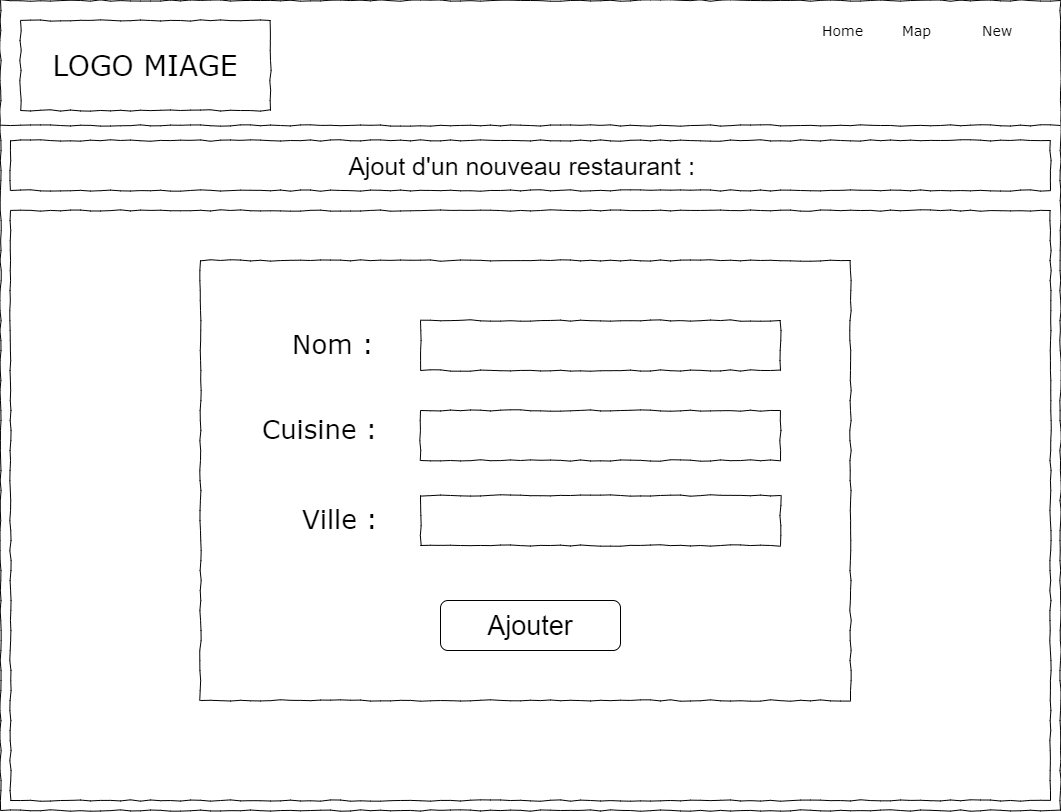

The diagram above was exported from draw.io. Its source (the exported page's mxGraphModel, read from the mxfile embedded in the PNG):
<mxGraphModel dx="1483" dy="699" grid="1" gridSize="10" guides="1" tooltips="1" connect="1" arrows="1" fold="1" page="1" pageScale="1" pageWidth="827" pageHeight="1169" math="0" shadow="0">
  <root>
    <mxCell id="hfc4b1VmTtMD4xh4Io7z-0" />
    <mxCell id="hfc4b1VmTtMD4xh4Io7z-1" parent="hfc4b1VmTtMD4xh4Io7z-0" />
    <mxCell id="qeXSIEfrmzLYX0TfNO8W-0" value="" style="whiteSpace=wrap;html=1;rounded=0;shadow=0;labelBackgroundColor=none;strokeColor=#000000;strokeWidth=1;fillColor=none;fontFamily=Verdana;fontSize=12;fontColor=#000000;align=center;comic=1;" parent="hfc4b1VmTtMD4xh4Io7z-1" vertex="1">
      <mxGeometry x="20" y="20" width="1060" height="810" as="geometry" />
    </mxCell>
    <mxCell id="qeXSIEfrmzLYX0TfNO8W-1" value="LOGO MIAGE" style="whiteSpace=wrap;html=1;rounded=0;shadow=0;labelBackgroundColor=none;strokeWidth=1;fontFamily=Verdana;fontSize=28;align=center;comic=1;" parent="hfc4b1VmTtMD4xh4Io7z-1" vertex="1">
      <mxGeometry x="40" y="40" width="250" height="90" as="geometry" />
    </mxCell>
    <mxCell id="qeXSIEfrmzLYX0TfNO8W-2" value="New" style="text;html=1;points=[];align=left;verticalAlign=top;spacingTop=-4;fontSize=14;fontFamily=Verdana" parent="hfc4b1VmTtMD4xh4Io7z-1" vertex="1">
      <mxGeometry x="1000" y="40" width="60" height="20" as="geometry" />
    </mxCell>
    <mxCell id="qeXSIEfrmzLYX0TfNO8W-3" value="" style="line;strokeWidth=1;html=1;rounded=0;shadow=0;labelBackgroundColor=none;fillColor=none;fontFamily=Verdana;fontSize=14;fontColor=#000000;align=center;comic=1;" parent="hfc4b1VmTtMD4xh4Io7z-1" vertex="1">
      <mxGeometry x="20" y="140" width="1060" height="10" as="geometry" />
    </mxCell>
    <mxCell id="qeXSIEfrmzLYX0TfNO8W-4" value="" style="whiteSpace=wrap;html=1;rounded=0;shadow=0;labelBackgroundColor=none;strokeWidth=1;fillColor=none;fontFamily=Verdana;fontSize=12;align=center;comic=1;" parent="hfc4b1VmTtMD4xh4Io7z-1" vertex="1">
      <mxGeometry x="30" y="160" width="1040" height="50" as="geometry" />
    </mxCell>
    <mxCell id="qeXSIEfrmzLYX0TfNO8W-5" value="" style="whiteSpace=wrap;html=1;rounded=0;shadow=0;labelBackgroundColor=none;strokeWidth=1;fillColor=none;fontFamily=Verdana;fontSize=12;align=center;comic=1;" parent="hfc4b1VmTtMD4xh4Io7z-1" vertex="1">
      <mxGeometry x="30" y="230" width="1040" height="590" as="geometry" />
    </mxCell>
    <mxCell id="qeXSIEfrmzLYX0TfNO8W-6" value="" style="whiteSpace=wrap;html=1;rounded=0;shadow=0;labelBackgroundColor=none;strokeWidth=1;fillColor=none;fontFamily=Verdana;fontSize=12;align=center;comic=1;" parent="hfc4b1VmTtMD4xh4Io7z-1" vertex="1">
      <mxGeometry x="220" y="280" width="650" height="440" as="geometry" />
    </mxCell>
    <mxCell id="qeXSIEfrmzLYX0TfNO8W-12" value="Home" style="text;html=1;points=[];align=left;verticalAlign=top;spacingTop=-4;fontSize=14;fontFamily=Verdana" parent="hfc4b1VmTtMD4xh4Io7z-1" vertex="1">
      <mxGeometry x="840" y="40" width="60" height="20" as="geometry" />
    </mxCell>
    <mxCell id="qeXSIEfrmzLYX0TfNO8W-13" value="Map" style="text;html=1;points=[];align=left;verticalAlign=top;spacingTop=-4;fontSize=14;fontFamily=Verdana" parent="hfc4b1VmTtMD4xh4Io7z-1" vertex="1">
      <mxGeometry x="920" y="40" width="60" height="20" as="geometry" />
    </mxCell>
    <mxCell id="qeXSIEfrmzLYX0TfNO8W-20" value="&lt;span style=&quot;font-size: 25px&quot;&gt;Ajout d'un nouveau restaurant :&amp;nbsp;&lt;/span&gt;" style="text;html=1;strokeColor=none;fillColor=none;align=center;verticalAlign=middle;whiteSpace=wrap;rounded=0;" parent="hfc4b1VmTtMD4xh4Io7z-1" vertex="1">
      <mxGeometry x="220" y="175" width="650" height="20" as="geometry" />
    </mxCell>
    <mxCell id="qeXSIEfrmzLYX0TfNO8W-27" value="" style="whiteSpace=wrap;html=1;rounded=0;shadow=0;labelBackgroundColor=none;strokeWidth=1;fillColor=none;fontFamily=Verdana;fontSize=12;align=center;comic=1;" parent="hfc4b1VmTtMD4xh4Io7z-1" vertex="1">
      <mxGeometry x="440" y="340" width="360" height="50" as="geometry" />
    </mxCell>
    <mxCell id="qeXSIEfrmzLYX0TfNO8W-49" value="&lt;font style=&quot;font-size: 26px&quot;&gt;Nom :&lt;/font&gt;" style="text;html=1;points=[];align=left;verticalAlign=top;spacingTop=-4;fontSize=14;fontFamily=Verdana" parent="hfc4b1VmTtMD4xh4Io7z-1" vertex="1">
      <mxGeometry x="310" y="345" width="115" height="45" as="geometry" />
    </mxCell>
    <mxCell id="qeXSIEfrmzLYX0TfNO8W-52" value="&lt;font style=&quot;font-size: 27px&quot;&gt;Ajouter&lt;/font&gt;" style="rounded=1;whiteSpace=wrap;html=1;" parent="hfc4b1VmTtMD4xh4Io7z-1" vertex="1">
      <mxGeometry x="460" y="620" width="180" height="50" as="geometry" />
    </mxCell>
    <mxCell id="qeXSIEfrmzLYX0TfNO8W-53" value="&lt;font style=&quot;font-size: 26px&quot;&gt;Ville :&lt;/font&gt;" style="text;html=1;points=[];align=left;verticalAlign=top;spacingTop=-4;fontSize=14;fontFamily=Verdana" parent="hfc4b1VmTtMD4xh4Io7z-1" vertex="1">
      <mxGeometry x="320" y="520" width="115" height="45" as="geometry" />
    </mxCell>
    <mxCell id="qeXSIEfrmzLYX0TfNO8W-54" value="" style="whiteSpace=wrap;html=1;rounded=0;shadow=0;labelBackgroundColor=none;strokeWidth=1;fillColor=none;fontFamily=Verdana;fontSize=12;align=center;comic=1;" parent="hfc4b1VmTtMD4xh4Io7z-1" vertex="1">
      <mxGeometry x="440" y="515" width="360" height="50" as="geometry" />
    </mxCell>
    <mxCell id="qeXSIEfrmzLYX0TfNO8W-55" value="" style="whiteSpace=wrap;html=1;rounded=0;shadow=0;labelBackgroundColor=none;strokeWidth=1;fillColor=none;fontFamily=Verdana;fontSize=12;align=center;comic=1;" parent="hfc4b1VmTtMD4xh4Io7z-1" vertex="1">
      <mxGeometry x="440" y="430" width="360" height="50" as="geometry" />
    </mxCell>
    <mxCell id="qeXSIEfrmzLYX0TfNO8W-56" value="&lt;font style=&quot;font-size: 26px&quot;&gt;Cuisine :&lt;/font&gt;" style="text;html=1;points=[];align=left;verticalAlign=top;spacingTop=-4;fontSize=14;fontFamily=Verdana" parent="hfc4b1VmTtMD4xh4Io7z-1" vertex="1">
      <mxGeometry x="280" y="430" width="115" height="45" as="geometry" />
    </mxCell>
  </root>
</mxGraphModel>